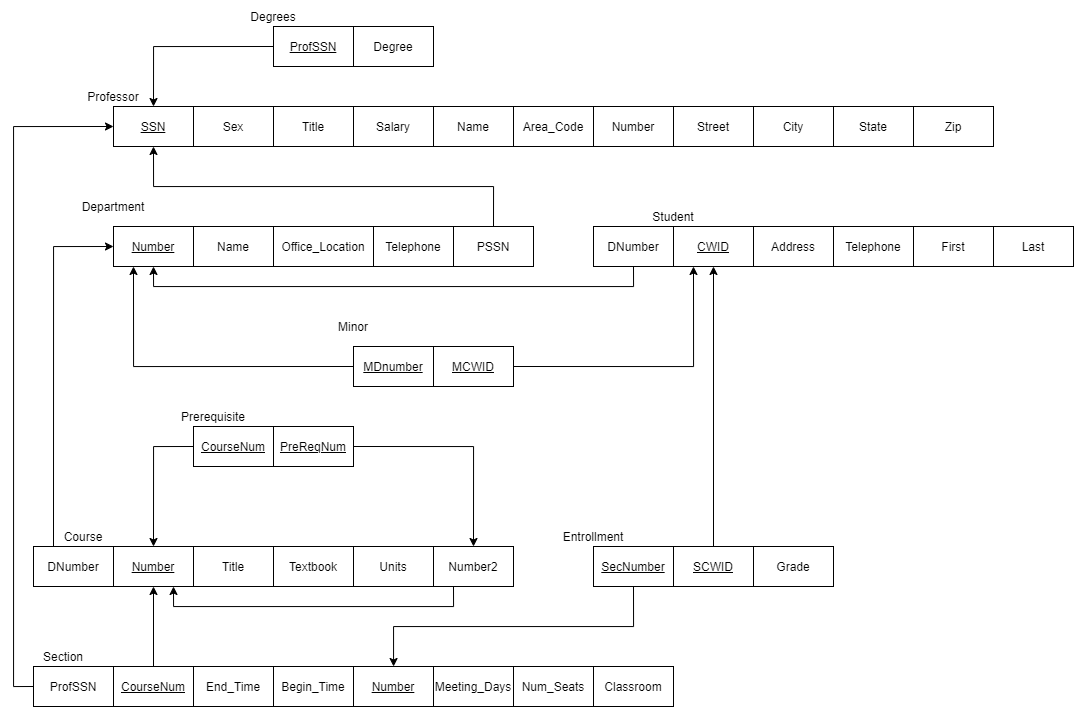

The diagram above was exported from draw.io. Its source (the exported page's mxGraphModel, read from the mxfile embedded in the PNG):
<mxGraphModel dx="1221" dy="1745" grid="1" gridSize="10" guides="1" tooltips="1" connect="1" arrows="1" fold="1" page="1" pageScale="1" pageWidth="850" pageHeight="1100" math="0" shadow="0">
  <root>
    <mxCell id="0" />
    <mxCell id="1" parent="0" />
    <mxCell id="v9ZPcNfibu5_fiF2jhsC-1" value="&lt;u&gt;SSN&lt;/u&gt;" style="rounded=0;whiteSpace=wrap;html=1;" parent="1" vertex="1">
      <mxGeometry x="120" y="80" width="80" height="40" as="geometry" />
    </mxCell>
    <mxCell id="v9ZPcNfibu5_fiF2jhsC-2" value="Sex" style="rounded=0;whiteSpace=wrap;html=1;" parent="1" vertex="1">
      <mxGeometry x="200" y="80" width="80" height="40" as="geometry" />
    </mxCell>
    <mxCell id="v9ZPcNfibu5_fiF2jhsC-3" value="Title" style="rounded=0;whiteSpace=wrap;html=1;" parent="1" vertex="1">
      <mxGeometry x="280" y="80" width="80" height="40" as="geometry" />
    </mxCell>
    <mxCell id="v9ZPcNfibu5_fiF2jhsC-4" value="Salary" style="rounded=0;whiteSpace=wrap;html=1;" parent="1" vertex="1">
      <mxGeometry x="360" y="80" width="80" height="40" as="geometry" />
    </mxCell>
    <mxCell id="U8y9oMRqCGUxIqQL7R0I-1" value="&lt;u&gt;Number&lt;/u&gt;" style="rounded=0;whiteSpace=wrap;html=1;" parent="1" vertex="1">
      <mxGeometry x="120" y="200" width="80" height="40" as="geometry" />
    </mxCell>
    <mxCell id="v9ZPcNfibu5_fiF2jhsC-5" value="Professor" style="text;html=1;strokeColor=none;fillColor=none;align=center;verticalAlign=middle;whiteSpace=wrap;rounded=0;" parent="1" vertex="1">
      <mxGeometry x="90" y="60" width="60" height="20" as="geometry" />
    </mxCell>
    <mxCell id="U8y9oMRqCGUxIqQL7R0I-2" value="Name" style="rounded=0;whiteSpace=wrap;html=1;" parent="1" vertex="1">
      <mxGeometry x="200" y="200" width="80" height="40" as="geometry" />
    </mxCell>
    <mxCell id="U8y9oMRqCGUxIqQL7R0I-3" value="Office_Location" style="rounded=0;whiteSpace=wrap;html=1;" parent="1" vertex="1">
      <mxGeometry x="280" y="200" width="100" height="40" as="geometry" />
    </mxCell>
    <mxCell id="U8y9oMRqCGUxIqQL7R0I-4" value="Telephone" style="rounded=0;whiteSpace=wrap;html=1;" parent="1" vertex="1">
      <mxGeometry x="380" y="200" width="80" height="40" as="geometry" />
    </mxCell>
    <mxCell id="U8y9oMRqCGUxIqQL7R0I-5" value="Department" style="text;html=1;strokeColor=none;fillColor=none;align=center;verticalAlign=middle;whiteSpace=wrap;rounded=0;" parent="1" vertex="1">
      <mxGeometry x="100" y="170" width="40" height="20" as="geometry" />
    </mxCell>
    <mxCell id="v9ZPcNfibu5_fiF2jhsC-6" value="Name" style="rounded=0;whiteSpace=wrap;html=1;" parent="1" vertex="1">
      <mxGeometry x="440" y="80" width="80" height="40" as="geometry" />
    </mxCell>
    <mxCell id="v9ZPcNfibu5_fiF2jhsC-7" value="Area_Code" style="rounded=0;whiteSpace=wrap;html=1;" parent="1" vertex="1">
      <mxGeometry x="520" y="80" width="80" height="40" as="geometry" />
    </mxCell>
    <mxCell id="v9ZPcNfibu5_fiF2jhsC-8" value="Number" style="rounded=0;whiteSpace=wrap;html=1;" parent="1" vertex="1">
      <mxGeometry x="600" y="80" width="80" height="40" as="geometry" />
    </mxCell>
    <mxCell id="v9ZPcNfibu5_fiF2jhsC-9" value="Street" style="rounded=0;whiteSpace=wrap;html=1;" parent="1" vertex="1">
      <mxGeometry x="680" y="80" width="80" height="40" as="geometry" />
    </mxCell>
    <mxCell id="v9ZPcNfibu5_fiF2jhsC-10" value="City" style="rounded=0;whiteSpace=wrap;html=1;" parent="1" vertex="1">
      <mxGeometry x="760" y="80" width="80" height="40" as="geometry" />
    </mxCell>
    <mxCell id="v9ZPcNfibu5_fiF2jhsC-11" value="State" style="rounded=0;whiteSpace=wrap;html=1;" parent="1" vertex="1">
      <mxGeometry x="840" y="80" width="80" height="40" as="geometry" />
    </mxCell>
    <mxCell id="v9ZPcNfibu5_fiF2jhsC-12" value="Zip" style="rounded=0;whiteSpace=wrap;html=1;" parent="1" vertex="1">
      <mxGeometry x="920" y="80" width="80" height="40" as="geometry" />
    </mxCell>
    <mxCell id="v9ZPcNfibu5_fiF2jhsC-13" value="&lt;u&gt;CWID&lt;/u&gt;" style="rounded=0;whiteSpace=wrap;html=1;" parent="1" vertex="1">
      <mxGeometry x="680" y="200" width="80" height="40" as="geometry" />
    </mxCell>
    <mxCell id="v9ZPcNfibu5_fiF2jhsC-14" value="Address" style="rounded=0;whiteSpace=wrap;html=1;" parent="1" vertex="1">
      <mxGeometry x="760" y="200" width="80" height="40" as="geometry" />
    </mxCell>
    <mxCell id="v9ZPcNfibu5_fiF2jhsC-15" value="Telephone" style="rounded=0;whiteSpace=wrap;html=1;" parent="1" vertex="1">
      <mxGeometry x="840" y="200" width="80" height="40" as="geometry" />
    </mxCell>
    <mxCell id="v9ZPcNfibu5_fiF2jhsC-16" value="Student" style="text;html=1;strokeColor=none;fillColor=none;align=center;verticalAlign=middle;whiteSpace=wrap;rounded=0;" parent="1" vertex="1">
      <mxGeometry x="650" y="180" width="60" height="20" as="geometry" />
    </mxCell>
    <mxCell id="v9ZPcNfibu5_fiF2jhsC-17" value="First" style="rounded=0;whiteSpace=wrap;html=1;" parent="1" vertex="1">
      <mxGeometry x="920" y="200" width="80" height="40" as="geometry" />
    </mxCell>
    <mxCell id="v9ZPcNfibu5_fiF2jhsC-18" value="Last" style="rounded=0;whiteSpace=wrap;html=1;" parent="1" vertex="1">
      <mxGeometry x="1000" y="200" width="80" height="40" as="geometry" />
    </mxCell>
    <mxCell id="U8y9oMRqCGUxIqQL7R0I-6" value="Course" style="text;html=1;strokeColor=none;fillColor=none;align=center;verticalAlign=middle;whiteSpace=wrap;rounded=0;" parent="1" vertex="1">
      <mxGeometry x="70" y="500" width="40" height="20" as="geometry" />
    </mxCell>
    <mxCell id="U8y9oMRqCGUxIqQL7R0I-7" value="&lt;u&gt;Number&lt;/u&gt;" style="rounded=0;whiteSpace=wrap;html=1;" parent="1" vertex="1">
      <mxGeometry x="120" y="520" width="80" height="40" as="geometry" />
    </mxCell>
    <mxCell id="U8y9oMRqCGUxIqQL7R0I-8" value="Title" style="rounded=0;whiteSpace=wrap;html=1;" parent="1" vertex="1">
      <mxGeometry x="200" y="520" width="80" height="40" as="geometry" />
    </mxCell>
    <mxCell id="U8y9oMRqCGUxIqQL7R0I-9" value="Textbook" style="rounded=0;whiteSpace=wrap;html=1;" parent="1" vertex="1">
      <mxGeometry x="280" y="520" width="80" height="40" as="geometry" />
    </mxCell>
    <mxCell id="U8y9oMRqCGUxIqQL7R0I-10" value="Units" style="rounded=0;whiteSpace=wrap;html=1;" parent="1" vertex="1">
      <mxGeometry x="360" y="520" width="80" height="40" as="geometry" />
    </mxCell>
    <mxCell id="v9ZPcNfibu5_fiF2jhsC-26" style="edgeStyle=orthogonalEdgeStyle;rounded=0;orthogonalLoop=1;jettySize=auto;html=1;exitX=0.5;exitY=0;exitDx=0;exitDy=0;" parent="1" source="v9ZPcNfibu5_fiF2jhsC-20" target="U8y9oMRqCGUxIqQL7R0I-7" edge="1">
      <mxGeometry relative="1" as="geometry" />
    </mxCell>
    <mxCell id="v9ZPcNfibu5_fiF2jhsC-20" value="&lt;u&gt;CourseNum&lt;/u&gt;" style="rounded=0;whiteSpace=wrap;html=1;" parent="1" vertex="1">
      <mxGeometry x="120" y="640" width="80" height="40" as="geometry" />
    </mxCell>
    <mxCell id="v9ZPcNfibu5_fiF2jhsC-21" value="End_Time" style="rounded=0;whiteSpace=wrap;html=1;" parent="1" vertex="1">
      <mxGeometry x="200" y="640" width="80" height="40" as="geometry" />
    </mxCell>
    <mxCell id="v9ZPcNfibu5_fiF2jhsC-22" value="Begin_Time" style="rounded=0;whiteSpace=wrap;html=1;" parent="1" vertex="1">
      <mxGeometry x="280" y="640" width="80" height="40" as="geometry" />
    </mxCell>
    <mxCell id="v9ZPcNfibu5_fiF2jhsC-23" value="Section" style="text;html=1;strokeColor=none;fillColor=none;align=center;verticalAlign=middle;whiteSpace=wrap;rounded=0;" parent="1" vertex="1">
      <mxGeometry x="40" y="620" width="60" height="20" as="geometry" />
    </mxCell>
    <mxCell id="v9ZPcNfibu5_fiF2jhsC-24" value="&lt;u&gt;Number&lt;/u&gt;" style="rounded=0;whiteSpace=wrap;html=1;" parent="1" vertex="1">
      <mxGeometry x="360" y="640" width="80" height="40" as="geometry" />
    </mxCell>
    <mxCell id="v9ZPcNfibu5_fiF2jhsC-25" value="Meeting_Days" style="rounded=0;whiteSpace=wrap;html=1;" parent="1" vertex="1">
      <mxGeometry x="440" y="640" width="80" height="40" as="geometry" />
    </mxCell>
    <mxCell id="v9ZPcNfibu5_fiF2jhsC-27" value="Num_Seats" style="rounded=0;whiteSpace=wrap;html=1;" parent="1" vertex="1">
      <mxGeometry x="520" y="640" width="80" height="40" as="geometry" />
    </mxCell>
    <mxCell id="v9ZPcNfibu5_fiF2jhsC-28" value="Classroom" style="rounded=0;whiteSpace=wrap;html=1;" parent="1" vertex="1">
      <mxGeometry x="600" y="640" width="80" height="40" as="geometry" />
    </mxCell>
    <mxCell id="v9ZPcNfibu5_fiF2jhsC-38" style="edgeStyle=orthogonalEdgeStyle;rounded=0;orthogonalLoop=1;jettySize=auto;html=1;exitX=0.5;exitY=1;exitDx=0;exitDy=0;" parent="1" source="v9ZPcNfibu5_fiF2jhsC-30" target="v9ZPcNfibu5_fiF2jhsC-24" edge="1">
      <mxGeometry relative="1" as="geometry" />
    </mxCell>
    <mxCell id="v9ZPcNfibu5_fiF2jhsC-30" value="&lt;u&gt;SecNumber&lt;/u&gt;" style="rounded=0;whiteSpace=wrap;html=1;" parent="1" vertex="1">
      <mxGeometry x="600" y="520" width="80" height="40" as="geometry" />
    </mxCell>
    <mxCell id="v9ZPcNfibu5_fiF2jhsC-36" style="edgeStyle=orthogonalEdgeStyle;rounded=0;orthogonalLoop=1;jettySize=auto;html=1;exitX=0.5;exitY=0;exitDx=0;exitDy=0;entryX=0.5;entryY=1;entryDx=0;entryDy=0;" parent="1" source="v9ZPcNfibu5_fiF2jhsC-31" target="v9ZPcNfibu5_fiF2jhsC-13" edge="1">
      <mxGeometry relative="1" as="geometry" />
    </mxCell>
    <mxCell id="v9ZPcNfibu5_fiF2jhsC-31" value="&lt;u&gt;SCWID&lt;/u&gt;" style="rounded=0;whiteSpace=wrap;html=1;" parent="1" vertex="1">
      <mxGeometry x="680" y="520" width="80" height="40" as="geometry" />
    </mxCell>
    <mxCell id="v9ZPcNfibu5_fiF2jhsC-32" value="Grade" style="rounded=0;whiteSpace=wrap;html=1;" parent="1" vertex="1">
      <mxGeometry x="760" y="520" width="80" height="40" as="geometry" />
    </mxCell>
    <mxCell id="v9ZPcNfibu5_fiF2jhsC-33" value="Entrollment" style="text;html=1;strokeColor=none;fillColor=none;align=center;verticalAlign=middle;whiteSpace=wrap;rounded=0;" parent="1" vertex="1">
      <mxGeometry x="570" y="500" width="60" height="20" as="geometry" />
    </mxCell>
    <mxCell id="v9ZPcNfibu5_fiF2jhsC-40" style="edgeStyle=orthogonalEdgeStyle;rounded=0;orthogonalLoop=1;jettySize=auto;html=1;exitX=0.5;exitY=0;exitDx=0;exitDy=0;entryX=0.5;entryY=1;entryDx=0;entryDy=0;" parent="1" source="v9ZPcNfibu5_fiF2jhsC-39" target="v9ZPcNfibu5_fiF2jhsC-1" edge="1">
      <mxGeometry relative="1" as="geometry" />
    </mxCell>
    <mxCell id="v9ZPcNfibu5_fiF2jhsC-39" value="PSSN" style="rounded=0;whiteSpace=wrap;html=1;" parent="1" vertex="1">
      <mxGeometry x="460" y="200" width="80" height="40" as="geometry" />
    </mxCell>
    <mxCell id="v9ZPcNfibu5_fiF2jhsC-42" style="edgeStyle=orthogonalEdgeStyle;rounded=0;orthogonalLoop=1;jettySize=auto;html=1;exitX=0;exitY=0.5;exitDx=0;exitDy=0;entryX=0;entryY=0.5;entryDx=0;entryDy=0;" parent="1" source="v9ZPcNfibu5_fiF2jhsC-41" target="v9ZPcNfibu5_fiF2jhsC-1" edge="1">
      <mxGeometry relative="1" as="geometry" />
    </mxCell>
    <mxCell id="v9ZPcNfibu5_fiF2jhsC-41" value="ProfSSN" style="rounded=0;whiteSpace=wrap;html=1;" parent="1" vertex="1">
      <mxGeometry x="40" y="640" width="80" height="40" as="geometry" />
    </mxCell>
    <mxCell id="v9ZPcNfibu5_fiF2jhsC-44" style="edgeStyle=orthogonalEdgeStyle;rounded=0;orthogonalLoop=1;jettySize=auto;html=1;exitX=0.25;exitY=0;exitDx=0;exitDy=0;entryX=0;entryY=0.5;entryDx=0;entryDy=0;" parent="1" source="v9ZPcNfibu5_fiF2jhsC-43" target="U8y9oMRqCGUxIqQL7R0I-1" edge="1">
      <mxGeometry relative="1" as="geometry" />
    </mxCell>
    <mxCell id="v9ZPcNfibu5_fiF2jhsC-43" value="DNumber" style="rounded=0;whiteSpace=wrap;html=1;" parent="1" vertex="1">
      <mxGeometry x="40" y="520" width="80" height="40" as="geometry" />
    </mxCell>
    <mxCell id="v9ZPcNfibu5_fiF2jhsC-46" style="edgeStyle=orthogonalEdgeStyle;rounded=0;orthogonalLoop=1;jettySize=auto;html=1;exitX=0.5;exitY=1;exitDx=0;exitDy=0;entryX=0.5;entryY=1;entryDx=0;entryDy=0;" parent="1" source="v9ZPcNfibu5_fiF2jhsC-45" target="U8y9oMRqCGUxIqQL7R0I-1" edge="1">
      <mxGeometry relative="1" as="geometry" />
    </mxCell>
    <mxCell id="v9ZPcNfibu5_fiF2jhsC-45" value="DNumber" style="rounded=0;whiteSpace=wrap;html=1;" parent="1" vertex="1">
      <mxGeometry x="600" y="200" width="80" height="40" as="geometry" />
    </mxCell>
    <mxCell id="v9ZPcNfibu5_fiF2jhsC-50" style="edgeStyle=orthogonalEdgeStyle;rounded=0;orthogonalLoop=1;jettySize=auto;html=1;exitX=0;exitY=0.5;exitDx=0;exitDy=0;entryX=0.25;entryY=1;entryDx=0;entryDy=0;" parent="1" source="v9ZPcNfibu5_fiF2jhsC-47" target="U8y9oMRqCGUxIqQL7R0I-1" edge="1">
      <mxGeometry relative="1" as="geometry" />
    </mxCell>
    <mxCell id="v9ZPcNfibu5_fiF2jhsC-47" value="&lt;u&gt;MDnumber&lt;/u&gt;" style="rounded=0;whiteSpace=wrap;html=1;" parent="1" vertex="1">
      <mxGeometry x="360" y="320" width="80" height="40" as="geometry" />
    </mxCell>
    <mxCell id="v9ZPcNfibu5_fiF2jhsC-48" value="Minor" style="text;html=1;strokeColor=none;fillColor=none;align=center;verticalAlign=middle;whiteSpace=wrap;rounded=0;" parent="1" vertex="1">
      <mxGeometry x="340" y="290" width="40" height="20" as="geometry" />
    </mxCell>
    <mxCell id="v9ZPcNfibu5_fiF2jhsC-51" style="edgeStyle=orthogonalEdgeStyle;rounded=0;orthogonalLoop=1;jettySize=auto;html=1;exitX=1;exitY=0.5;exitDx=0;exitDy=0;entryX=0.25;entryY=1;entryDx=0;entryDy=0;" parent="1" source="v9ZPcNfibu5_fiF2jhsC-49" target="v9ZPcNfibu5_fiF2jhsC-13" edge="1">
      <mxGeometry relative="1" as="geometry" />
    </mxCell>
    <mxCell id="v9ZPcNfibu5_fiF2jhsC-49" value="&lt;u&gt;MCWID&lt;/u&gt;" style="rounded=0;whiteSpace=wrap;html=1;" parent="1" vertex="1">
      <mxGeometry x="440" y="320" width="80" height="40" as="geometry" />
    </mxCell>
    <mxCell id="v9ZPcNfibu5_fiF2jhsC-55" style="edgeStyle=orthogonalEdgeStyle;rounded=0;orthogonalLoop=1;jettySize=auto;html=1;exitX=0;exitY=0.5;exitDx=0;exitDy=0;entryX=0.5;entryY=0;entryDx=0;entryDy=0;" parent="1" source="v9ZPcNfibu5_fiF2jhsC-52" target="v9ZPcNfibu5_fiF2jhsC-1" edge="1">
      <mxGeometry relative="1" as="geometry" />
    </mxCell>
    <mxCell id="v9ZPcNfibu5_fiF2jhsC-52" value="&lt;u&gt;ProfSSN&lt;/u&gt;" style="rounded=0;whiteSpace=wrap;html=1;" parent="1" vertex="1">
      <mxGeometry x="280" width="80" height="40" as="geometry" />
    </mxCell>
    <mxCell id="v9ZPcNfibu5_fiF2jhsC-53" value="Degree" style="rounded=0;whiteSpace=wrap;html=1;" parent="1" vertex="1">
      <mxGeometry x="360" width="80" height="40" as="geometry" />
    </mxCell>
    <mxCell id="v9ZPcNfibu5_fiF2jhsC-54" value="Degrees" style="text;html=1;strokeColor=none;fillColor=none;align=center;verticalAlign=middle;whiteSpace=wrap;rounded=0;" parent="1" vertex="1">
      <mxGeometry x="250" y="-20" width="60" height="20" as="geometry" />
    </mxCell>
    <mxCell id="v9ZPcNfibu5_fiF2jhsC-62" style="edgeStyle=orthogonalEdgeStyle;rounded=0;orthogonalLoop=1;jettySize=auto;html=1;exitX=0.25;exitY=1;exitDx=0;exitDy=0;entryX=0.75;entryY=1;entryDx=0;entryDy=0;" parent="1" source="v9ZPcNfibu5_fiF2jhsC-56" target="U8y9oMRqCGUxIqQL7R0I-7" edge="1">
      <mxGeometry relative="1" as="geometry" />
    </mxCell>
    <mxCell id="v9ZPcNfibu5_fiF2jhsC-56" value="Number2" style="rounded=0;whiteSpace=wrap;html=1;" parent="1" vertex="1">
      <mxGeometry x="440" y="520" width="80" height="40" as="geometry" />
    </mxCell>
    <mxCell id="v9ZPcNfibu5_fiF2jhsC-60" style="edgeStyle=orthogonalEdgeStyle;rounded=0;orthogonalLoop=1;jettySize=auto;html=1;exitX=1;exitY=0.5;exitDx=0;exitDy=0;entryX=0.5;entryY=0;entryDx=0;entryDy=0;" parent="1" source="v9ZPcNfibu5_fiF2jhsC-57" target="v9ZPcNfibu5_fiF2jhsC-56" edge="1">
      <mxGeometry relative="1" as="geometry" />
    </mxCell>
    <mxCell id="v9ZPcNfibu5_fiF2jhsC-57" value="&lt;u&gt;PreReqNum&lt;/u&gt;" style="rounded=0;whiteSpace=wrap;html=1;" parent="1" vertex="1">
      <mxGeometry x="280" y="400" width="80" height="40" as="geometry" />
    </mxCell>
    <mxCell id="v9ZPcNfibu5_fiF2jhsC-58" value="Prerequisite" style="text;html=1;strokeColor=none;fillColor=none;align=center;verticalAlign=middle;whiteSpace=wrap;rounded=0;" parent="1" vertex="1">
      <mxGeometry x="200" y="380" width="40" height="20" as="geometry" />
    </mxCell>
    <mxCell id="v9ZPcNfibu5_fiF2jhsC-61" style="edgeStyle=orthogonalEdgeStyle;rounded=0;orthogonalLoop=1;jettySize=auto;html=1;exitX=0;exitY=0.5;exitDx=0;exitDy=0;entryX=0.5;entryY=0;entryDx=0;entryDy=0;" parent="1" source="v9ZPcNfibu5_fiF2jhsC-59" target="U8y9oMRqCGUxIqQL7R0I-7" edge="1">
      <mxGeometry relative="1" as="geometry" />
    </mxCell>
    <mxCell id="v9ZPcNfibu5_fiF2jhsC-59" value="&lt;u&gt;CourseNum&lt;/u&gt;" style="rounded=0;whiteSpace=wrap;html=1;" parent="1" vertex="1">
      <mxGeometry x="200" y="400" width="80" height="40" as="geometry" />
    </mxCell>
  </root>
</mxGraphModel>